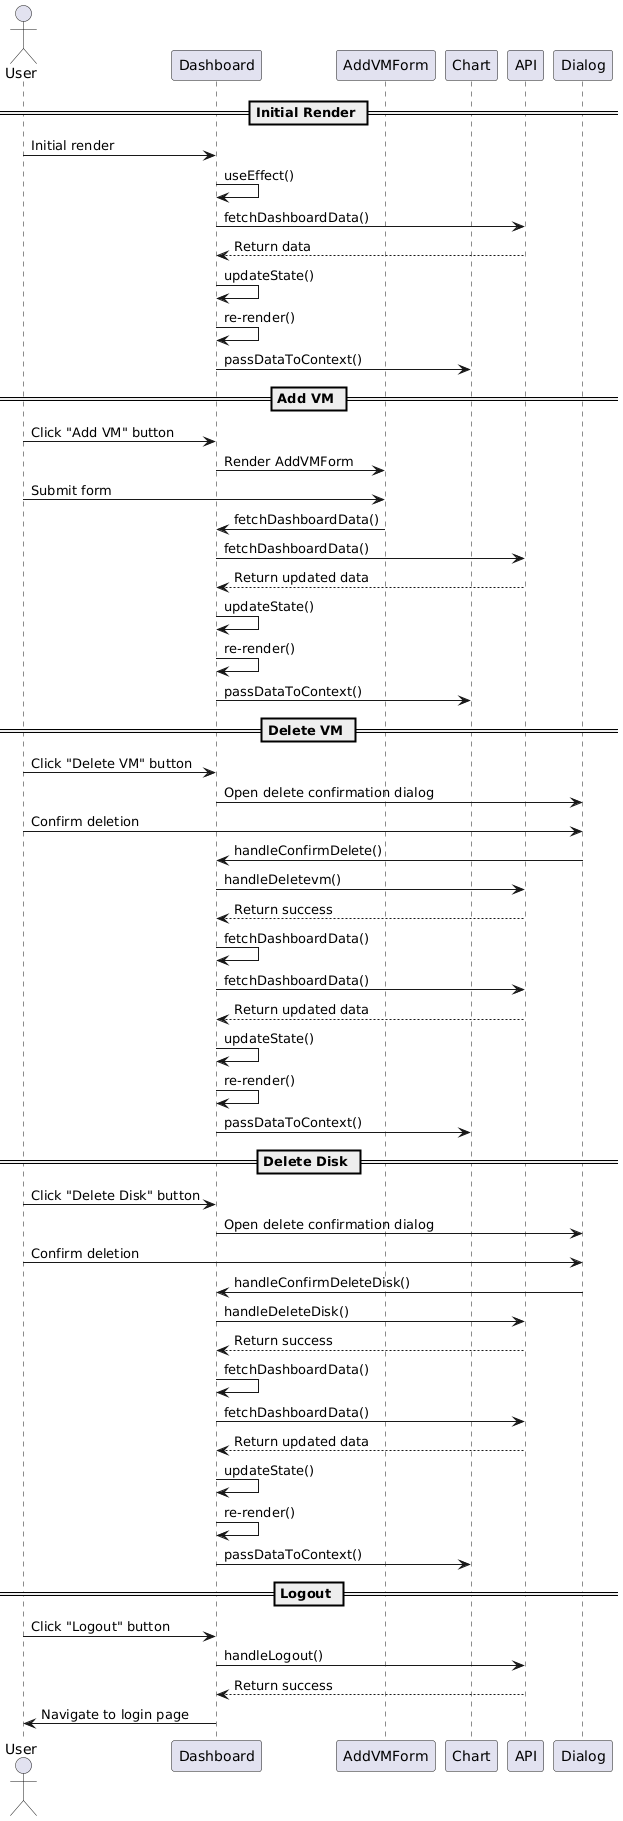

The diagram above was rendered by PlantUML. Its source (embedded in the PNG):
@startuml
actor User
participant Dashboard
participant AddVMForm
participant Chart
participant API

== Initial Render ==
User -> Dashboard: Initial render
Dashboard -> Dashboard: useEffect()
Dashboard -> API: fetchDashboardData()
API --> Dashboard: Return data
Dashboard -> Dashboard: updateState()
Dashboard -> Dashboard: re-render()
Dashboard -> Chart: passDataToContext()

== Add VM ==
User -> Dashboard: Click "Add VM" button
Dashboard -> AddVMForm: Render AddVMForm
User -> AddVMForm: Submit form
AddVMForm -> Dashboard: fetchDashboardData()
Dashboard -> API: fetchDashboardData()
API --> Dashboard: Return updated data
Dashboard -> Dashboard: updateState()
Dashboard -> Dashboard: re-render()
Dashboard -> Chart: passDataToContext()

== Delete VM ==
User -> Dashboard: Click "Delete VM" button
Dashboard -> Dialog: Open delete confirmation dialog
User -> Dialog: Confirm deletion
Dialog -> Dashboard: handleConfirmDelete()
Dashboard -> API: handleDeletevm()
API --> Dashboard: Return success
Dashboard -> Dashboard: fetchDashboardData()
Dashboard -> API: fetchDashboardData()
API --> Dashboard: Return updated data
Dashboard -> Dashboard: updateState()
Dashboard -> Dashboard: re-render()
Dashboard -> Chart: passDataToContext()

== Delete Disk ==
User -> Dashboard: Click "Delete Disk" button
Dashboard -> Dialog: Open delete confirmation dialog
User -> Dialog: Confirm deletion
Dialog -> Dashboard: handleConfirmDeleteDisk()
Dashboard -> API: handleDeleteDisk()
API --> Dashboard: Return success
Dashboard -> Dashboard: fetchDashboardData()
Dashboard -> API: fetchDashboardData()
API --> Dashboard: Return updated data
Dashboard -> Dashboard: updateState()
Dashboard -> Dashboard: re-render()
Dashboard -> Chart: passDataToContext()

== Logout ==
User -> Dashboard: Click "Logout" button
Dashboard -> API: handleLogout()
API --> Dashboard: Return success
Dashboard -> User: Navigate to login page
@enduml